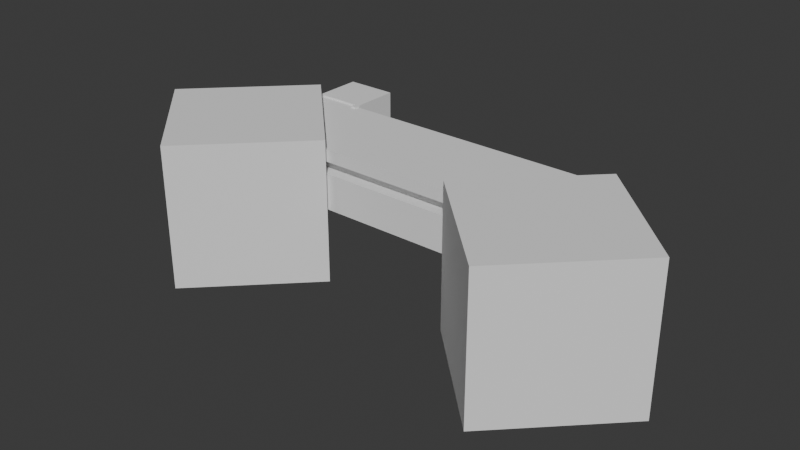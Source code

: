 # Source: Lock.blend  (saved by Blender 5.0.119; exported with 4.5.12 LTS)
import bpy
from mathutils import Matrix  # noqa: F401  (used for matrix-valued properties, if any)

bpy.ops.wm.read_factory_settings(use_empty=True)
scene = bpy.context.scene
scene.name = 'Scene'

# ---- collections
col_collection = bpy.data.collections.new('Collection'); scene.collection.children.link(col_collection)

# ---- world
world_world = bpy.data.worlds.new('World'); scene.world = world_world
world_world.use_nodes = True; world_world.node_tree.nodes.clear()
_N = world_world.node_tree.nodes; _L = world_world.node_tree.links
n0 = _N.new('ShaderNodeOutputWorld'); n0.name = 'World Output'; n0.location = (200, 100)
n1 = _N.new('ShaderNodeBackground'); n1.name = 'Background'; n1.location = (-200, 100)
n1.inputs[0].default_value = (0.05088, 0.05088, 0.05088, 1.0)
_L.new(n1.outputs[0], n0.inputs[0])
n0.is_active_output = True
world_world.color = (0.05088, 0.05088, 0.05088)
world_world.sun_shadow_jitter_overblur = 0.0

# ---- meshes
me_plane = bpy.data.meshes.new('Plane')
me_plane.from_pydata([(-12.9, 0.0, 0.0), (1.1, 0.0, 0.0), (-12.9, 0.0, 1.5), (1.1, 0.0, 1.5), (-12.9, 0.5, 1.5), (1.1, 0.5, 1.5), (-12.9, 0.5, 2.0), (1.1, 0.5, 2.0), (-12.9, 0.0, 2.0), (1.1, 0.0, 2.0), (-12.9, 0.0, 2.5), (1.1, 0.0, 2.5), (-12.9, 4.0, 2.5), (1.1, 4.0, 2.5), (-12.9, 4.0, 2.0), (1.1, 4.0, 2.0), (-12.9, 3.5, 2.0), (1.1, 3.5, 2.0), (-12.9, 3.5, 1.5), (1.1, 3.5, 1.5), (-12.9, 4.0, 1.5), (1.1, 4.0, 1.5), (-12.9, 4.0, 1.0), (1.1, 4.0, 1.0), (-12.9, 3.5, 1.0), (1.1, 3.5, 1.0), (-12.9, 3.5, 0.0), (1.1, 3.5, 0.0)], [], [(0, 1, 3, 2), (2, 3, 5, 4), (4, 5, 7, 6), (6, 7, 9, 8), (8, 9, 11, 10), (10, 11, 13, 12), (12, 13, 15, 14), (14, 15, 17, 16), (16, 17, 19, 18), (18, 19, 21, 20), (20, 21, 23, 22), (22, 23, 25, 24), (24, 25, 27, 26), (0, 26, 27, 1), (1, 27, 25, 23, 21, 19, 17, 15, 13, 11, 9, 7, 5, 3), (2, 4, 6, 8, 10, 12, 14, 16, 18, 20, 22, 24, 26, 0)])
_uv = me_plane.uv_layers.new(name='UVMap')
_uv.uv.foreach_set('vector', [0.0, 0.0, 1.0, 0.0, 1.0, 1.0, 0.0, 1.0, 0.0, 1.0, 1.0, 1.0, 1.0, 1.0, 0.0, 1.0, 0.0, 1.0, 1.0, 1.0, 1.0, 1.0, 0.0, 1.0, 0.0, 1.0, 1.0, 1.0, 1.0, 1.0, 0.0, 1.0, 0.0, 1.0, 1.0, 1.0, 1.0, 1.0, 0.0, 1.0, 0.0, 1.0, 1.0, 1.0, 1.0, 1.0, 0.0, 1.0, 0.0, 1.0, 1.0, 1.0, 1.0, 1.0, 0.0, 1.0, 0.0, 1.0, 1.0, 1.0, 1.0, 1.0, 0.0, 1.0, 0.0, 1.0, 1.0, 1.0, 1.0, 1.0, 0.0, 1.0, 0.0, 1.0, 1.0, 1.0, 1.0, 1.0, 0.0, 1.0, 0.0, 1.0, 1.0, 1.0, 1.0, 1.0, 0.0, 1.0, 0.0, 1.0, 1.0, 1.0, 1.0, 1.0, 0.0, 1.0, 0.0, 1.0, 1.0, 1.0, 1.0, 1.0, 0.0, 1.0, 0.0, 0.0, 0.0, 1.0, 1.0, 1.0, 1.0, 0.0, 1.0, 0.0, 1.0, 1.0, 1.0, 1.0, 1.0, 1.0, 1.0, 1.0, 1.0, 1.0, 1.0, 1.0, 1.0, 1.0, 1.0, 1.0, 1.0, 1.0, 1.0, 1.0, 1.0, 1.0, 1.0, 1.0, 1.0, 1.0, 0.0, 1.0, 0.0, 1.0, 0.0, 1.0, 0.0, 1.0, 0.0, 1.0, 0.0, 1.0, 0.0, 1.0, 0.0, 1.0, 0.0, 1.0, 0.0, 1.0, 0.0, 1.0, 0.0, 1.0, 0.0, 1.0, 0.0, 0.0])
me_plane.update()
me_cube_001 = bpy.data.meshes.new('Cube.001')
me_cube_001.from_pydata([(-1.0, -1.0, -1.0), (-1.0, -1.0, 1.0), (-1.0, 1.0, -1.0), (-1.0, 1.0, 1.0), (1.0, -1.0, -1.0), (1.0, -1.0, 1.0), (1.0, 1.0, -1.0), (1.0, 1.0, 1.0)], [], [(0, 1, 3, 2), (2, 3, 7, 6), (6, 7, 5, 4), (4, 5, 1, 0), (2, 6, 4, 0), (7, 3, 1, 5)])
_uv = me_cube_001.uv_layers.new(name='UVMap')
_uv.uv.foreach_set('vector', [0.375, 0.0, 0.625, 0.0, 0.625, 0.25, 0.375, 0.25, 0.375, 0.25, 0.625, 0.25, 0.625, 0.5, 0.375, 0.5, 0.375, 0.5, 0.625, 0.5, 0.625, 0.75, 0.375, 0.75, 0.375, 0.75, 0.625, 0.75, 0.625, 1.0, 0.375, 1.0, 0.125, 0.5, 0.375, 0.5, 0.375, 0.75, 0.125, 0.75, 0.625, 0.5, 0.875, 0.5, 0.875, 0.75, 0.625, 0.75])
me_cube_001.update()
me_cube_002 = bpy.data.meshes.new('Cube.002')
me_cube_002.from_pydata([(-1.0, -1.0, -1.0), (-1.0, -1.0, 1.0), (-1.0, 1.0, -1.0), (-1.0, 1.0, 1.0), (1.0, -1.0, -1.0), (1.0, -1.0, 1.0), (1.0, 1.0, -1.0), (1.0, 1.0, 1.0)], [], [(0, 1, 3, 2), (2, 3, 7, 6), (6, 7, 5, 4), (4, 5, 1, 0), (2, 6, 4, 0), (7, 3, 1, 5)])
_uv = me_cube_002.uv_layers.new(name='UVMap')
_uv.uv.foreach_set('vector', [0.375, 0.0, 0.625, 0.0, 0.625, 0.25, 0.375, 0.25, 0.375, 0.25, 0.625, 0.25, 0.625, 0.5, 0.375, 0.5, 0.375, 0.5, 0.625, 0.5, 0.625, 0.75, 0.375, 0.75, 0.375, 0.75, 0.625, 0.75, 0.625, 1.0, 0.375, 1.0, 0.125, 0.5, 0.375, 0.5, 0.375, 0.75, 0.125, 0.75, 0.625, 0.5, 0.875, 0.5, 0.875, 0.75, 0.625, 0.75])
me_cube_002.update()
me_cube_003 = bpy.data.meshes.new('Cube.003')
me_cube_003.from_pydata([(-1.0, -1.0, -1.0), (-1.0, -1.0, 1.0), (-1.0, 1.0, -1.0), (-1.0, 1.0, 1.0), (0.9, -1.0, -1.0), (0.9, -1.0, 1.0), (0.9, 1.0, -1.0), (0.9, 1.0, 1.0), (1.1, 1.0, 1.0), (1.1, 1.0, -1.0), (1.1, -1.0, -1.0), (1.1, -1.0, 1.0), (0.9, -1.2, 1.0), (0.9, -1.2, -1.0), (1.1, -1.2, 1.0), (1.1, -1.2, -1.0)], [], [(0, 1, 3, 2), (2, 3, 7, 6), (5, 4, 13, 12), (4, 5, 1, 0), (2, 6, 4, 0), (7, 3, 1, 5), (9, 8, 11, 10), (4, 6, 9, 10), (7, 5, 11, 8), (6, 7, 8, 9), (12, 13, 15, 14), (4, 10, 15, 13), (11, 5, 12, 14), (10, 11, 14, 15)])
_uv = me_cube_003.uv_layers.new(name='UVMap')
_uv.uv.foreach_set('vector', [0.375, 0.0, 0.625, 0.0, 0.625, 0.25, 0.375, 0.25, 0.375, 0.25, 0.625, 0.25, 0.625, 0.5, 0.375, 0.5, 0.625, 0.75, 0.375, 0.75, 0.375, 0.75, 0.625, 0.75, 0.375, 0.75, 0.625, 0.75, 0.625, 1.0, 0.375, 1.0, 0.125, 0.5, 0.375, 0.5, 0.375, 0.75, 0.125, 0.75, 0.625, 0.5, 0.875, 0.5, 0.875, 0.75, 0.625, 0.75, 0.375, 0.5, 0.625, 0.5, 0.625, 0.75, 0.375, 0.75, 0.375, 0.75, 0.375, 0.5, 0.375, 0.5, 0.375, 0.75, 0.625, 0.5, 0.625, 0.75, 0.625, 0.75, 0.625, 0.5, 0.375, 0.5, 0.625, 0.5, 0.625, 0.5, 0.375, 0.5, 0.625, 0.75, 0.375, 0.75, 0.375, 0.75, 0.625, 0.75, 0.375, 0.75, 0.375, 0.75, 0.375, 0.75, 0.375, 0.75, 0.625, 0.75, 0.625, 0.75, 0.625, 0.75, 0.625, 0.75, 0.375, 0.75, 0.625, 0.75, 0.625, 0.75, 0.375, 0.75])
me_cube_003.update()

# ---- objects
ob_plane = bpy.data.objects.new('Plane', me_plane)
ob_cube = bpy.data.objects.new('Cube', me_cube_001)
ob_cube_001 = bpy.data.objects.new('Cube.001', me_cube_002)
ob_cube_002 = bpy.data.objects.new('Cube.002', me_cube_003)

# ---- transforms, parenting, visibility, modifiers, constraints
ob_plane.location = (0.0, 0.0, 0.0)
_m = ob_plane.modifiers.new('Boolean', 'BOOLEAN')
_m.object = ob_cube_001
_m = ob_plane.modifiers.new('Boolean.001', 'BOOLEAN')
_m.object = ob_cube
_m = ob_plane.modifiers.new('Boolean.002', 'BOOLEAN')
_m.object = ob_cube_002
ob_cube.location = (1.1, -0.24, 0.0)
ob_cube.rotation_euler = (0.0, 0.0, 0.7854)
ob_cube.scale = (3.0, 3.0, 3.0)
ob_cube_001.location = (-12.9, -0.24, 0.0)
ob_cube_001.rotation_euler = (0.0, 0.0, 0.7854)
ob_cube_001.scale = (3.0, 3.0, 3.0)
ob_cube_002.location = (-11.9, 5.0, 0.0)
ob_cube_002.scale = (1.0, 1.0, 2.575)

# ---- collection membership
col_collection.objects.link(ob_plane)
col_collection.objects.link(ob_cube)
col_collection.objects.link(ob_cube_001)
col_collection.objects.link(ob_cube_002)

# ---- scene / render settings (as saved in the file)
scene.frame_start = 1; scene.frame_end = 250; scene.frame_set(1)
scene.render.engine = 'BLENDER_EEVEE_NEXT'
scene.render.bake_bias = 0.0
scene.render.bake_samples = 0
scene.cycles.sampling_pattern = 'TABULATED_SOBOL'
scene.eevee.use_volume_custom_range = False
bpy.context.view_layer.update()

# ---- added for rendering (the .blend has no active camera and no usable light): camera, sun
cam_auto = bpy.data.cameras.new('AutoCamera')
cam_auto.lens = 50.0
cam_auto.sensor_width = 36.0
cam_auto.clip_end = 1000.0
ob_auto_camera = bpy.data.objects.new('AutoCamera', cam_auto)
scene.collection.objects.link(ob_auto_camera)
ob_auto_camera.location = (17.7154, -27.5798, 18.8923)
ob_auto_camera.rotation_euler = (1.09748, -7.21219e-08, 0.694738)
scene.camera = ob_auto_camera
light_auto_sun = bpy.data.lights.new('AutoSun', 'SUN')
light_auto_sun.energy = 3.0
light_auto_sun.angle = 0.0523599
ob_auto_sun = bpy.data.objects.new('AutoSun', light_auto_sun)
scene.collection.objects.link(ob_auto_sun)
ob_auto_sun.rotation_euler = (0.872665, 0.174533, 0.523599)
bpy.context.view_layer.update()
